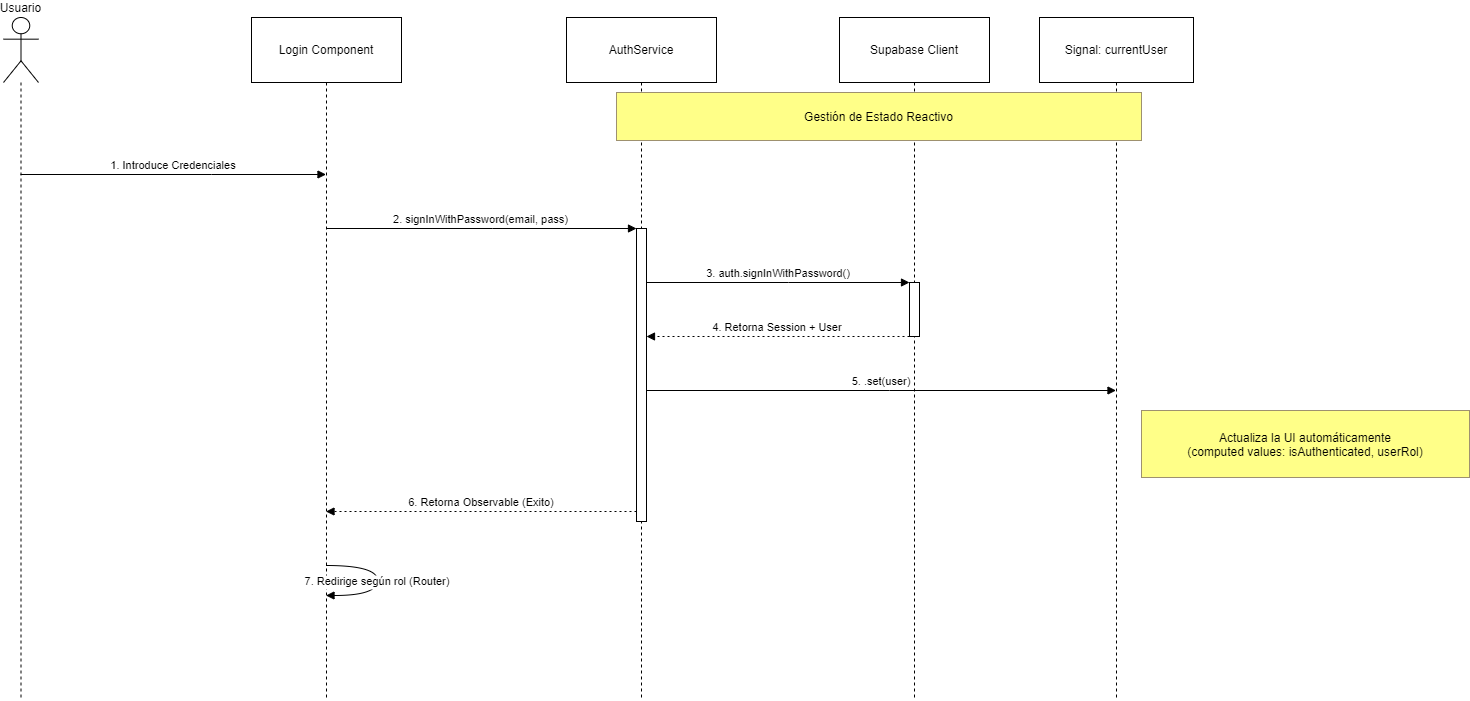

The diagram above was exported from draw.io. Its source (the exported page's mxGraphModel, read from the mxfile embedded in the PNG):
<mxGraphModel dx="1050" dy="621" grid="1" gridSize="10" guides="1" tooltips="1" connect="1" arrows="1" fold="1" page="1" pageScale="1" pageWidth="827" pageHeight="1169" math="0" shadow="0">
  <root>
    <mxCell id="0" />
    <mxCell id="1" parent="0" />
    <mxCell id="hmWl5_VDpGQrd2dyQiF4-1" value="Usuario" style="shape=umlLifeline;perimeter=lifelinePerimeter;whiteSpace=wrap;container=1;dropTarget=0;collapsible=0;recursiveResize=0;outlineConnect=0;portConstraint=eastwest;newEdgeStyle={&quot;edgeStyle&quot;:&quot;elbowEdgeStyle&quot;,&quot;elbow&quot;:&quot;vertical&quot;,&quot;curved&quot;:0,&quot;rounded&quot;:0};participant=umlActor;verticalAlign=bottom;labelPosition=center;verticalLabelPosition=top;align=center;size=65;" parent="1" vertex="1">
      <mxGeometry x="20" y="20" width="35" height="683" as="geometry" />
    </mxCell>
    <mxCell id="hmWl5_VDpGQrd2dyQiF4-2" value="Login Component" style="shape=umlLifeline;perimeter=lifelinePerimeter;whiteSpace=wrap;container=1;dropTarget=0;collapsible=0;recursiveResize=0;outlineConnect=0;portConstraint=eastwest;newEdgeStyle={&quot;edgeStyle&quot;:&quot;elbowEdgeStyle&quot;,&quot;elbow&quot;:&quot;vertical&quot;,&quot;curved&quot;:0,&quot;rounded&quot;:0};size=65;" parent="1" vertex="1">
      <mxGeometry x="268" y="20" width="150" height="683" as="geometry" />
    </mxCell>
    <mxCell id="hmWl5_VDpGQrd2dyQiF4-3" value="AuthService" style="shape=umlLifeline;perimeter=lifelinePerimeter;whiteSpace=wrap;container=1;dropTarget=0;collapsible=0;recursiveResize=0;outlineConnect=0;portConstraint=eastwest;newEdgeStyle={&quot;edgeStyle&quot;:&quot;elbowEdgeStyle&quot;,&quot;elbow&quot;:&quot;vertical&quot;,&quot;curved&quot;:0,&quot;rounded&quot;:0};size=65;" parent="1" vertex="1">
      <mxGeometry x="583" y="20" width="150" height="683" as="geometry" />
    </mxCell>
    <mxCell id="hmWl5_VDpGQrd2dyQiF4-4" value="" style="points=[];perimeter=orthogonalPerimeter;outlineConnect=0;targetShapes=umlLifeline;portConstraint=eastwest;newEdgeStyle={&quot;edgeStyle&quot;:&quot;elbowEdgeStyle&quot;,&quot;elbow&quot;:&quot;vertical&quot;,&quot;curved&quot;:0,&quot;rounded&quot;:0}" parent="hmWl5_VDpGQrd2dyQiF4-3" vertex="1">
      <mxGeometry x="70" y="211" width="10" height="293" as="geometry" />
    </mxCell>
    <mxCell id="hmWl5_VDpGQrd2dyQiF4-5" value="Supabase Client" style="shape=umlLifeline;perimeter=lifelinePerimeter;whiteSpace=wrap;container=1;dropTarget=0;collapsible=0;recursiveResize=0;outlineConnect=0;portConstraint=eastwest;newEdgeStyle={&quot;edgeStyle&quot;:&quot;elbowEdgeStyle&quot;,&quot;elbow&quot;:&quot;vertical&quot;,&quot;curved&quot;:0,&quot;rounded&quot;:0};size=65;" parent="1" vertex="1">
      <mxGeometry x="856" y="20" width="150" height="683" as="geometry" />
    </mxCell>
    <mxCell id="hmWl5_VDpGQrd2dyQiF4-6" value="" style="points=[];perimeter=orthogonalPerimeter;outlineConnect=0;targetShapes=umlLifeline;portConstraint=eastwest;newEdgeStyle={&quot;edgeStyle&quot;:&quot;elbowEdgeStyle&quot;,&quot;elbow&quot;:&quot;vertical&quot;,&quot;curved&quot;:0,&quot;rounded&quot;:0}" parent="hmWl5_VDpGQrd2dyQiF4-5" vertex="1">
      <mxGeometry x="70" y="265" width="10" height="54" as="geometry" />
    </mxCell>
    <mxCell id="hmWl5_VDpGQrd2dyQiF4-7" value="Signal: currentUser" style="shape=umlLifeline;perimeter=lifelinePerimeter;whiteSpace=wrap;container=1;dropTarget=0;collapsible=0;recursiveResize=0;outlineConnect=0;portConstraint=eastwest;newEdgeStyle={&quot;edgeStyle&quot;:&quot;elbowEdgeStyle&quot;,&quot;elbow&quot;:&quot;vertical&quot;,&quot;curved&quot;:0,&quot;rounded&quot;:0};size=65;" parent="1" vertex="1">
      <mxGeometry x="1056" y="20" width="154" height="683" as="geometry" />
    </mxCell>
    <mxCell id="hmWl5_VDpGQrd2dyQiF4-8" value="1. Introduce Credenciales" style="verticalAlign=bottom;edgeStyle=elbowEdgeStyle;elbow=vertical;curved=0;rounded=0;endArrow=block;" parent="1" source="hmWl5_VDpGQrd2dyQiF4-1" target="hmWl5_VDpGQrd2dyQiF4-2" edge="1">
      <mxGeometry relative="1" as="geometry">
        <Array as="points">
          <mxPoint x="228" y="177" />
        </Array>
      </mxGeometry>
    </mxCell>
    <mxCell id="hmWl5_VDpGQrd2dyQiF4-9" value="2. signInWithPassword(email, pass)" style="verticalAlign=bottom;edgeStyle=elbowEdgeStyle;elbow=vertical;curved=0;rounded=0;endArrow=block;" parent="1" source="hmWl5_VDpGQrd2dyQiF4-2" target="hmWl5_VDpGQrd2dyQiF4-4" edge="1">
      <mxGeometry relative="1" as="geometry">
        <Array as="points">
          <mxPoint x="509" y="231" />
        </Array>
      </mxGeometry>
    </mxCell>
    <mxCell id="hmWl5_VDpGQrd2dyQiF4-10" value="3. auth.signInWithPassword()" style="verticalAlign=bottom;edgeStyle=elbowEdgeStyle;elbow=vertical;curved=0;rounded=0;endArrow=block;" parent="1" source="hmWl5_VDpGQrd2dyQiF4-4" target="hmWl5_VDpGQrd2dyQiF4-6" edge="1">
      <mxGeometry relative="1" as="geometry">
        <Array as="points">
          <mxPoint x="805" y="285" />
        </Array>
      </mxGeometry>
    </mxCell>
    <mxCell id="hmWl5_VDpGQrd2dyQiF4-11" value="4. Retorna Session + User" style="verticalAlign=bottom;edgeStyle=elbowEdgeStyle;elbow=vertical;curved=0;rounded=0;dashed=1;dashPattern=2 3;endArrow=block;" parent="1" source="hmWl5_VDpGQrd2dyQiF4-6" target="hmWl5_VDpGQrd2dyQiF4-4" edge="1">
      <mxGeometry relative="1" as="geometry">
        <Array as="points">
          <mxPoint x="806" y="339" />
        </Array>
      </mxGeometry>
    </mxCell>
    <mxCell id="hmWl5_VDpGQrd2dyQiF4-12" value="5. .set(user)" style="verticalAlign=bottom;edgeStyle=elbowEdgeStyle;elbow=vertical;curved=0;rounded=0;endArrow=block;" parent="1" source="hmWl5_VDpGQrd2dyQiF4-4" target="hmWl5_VDpGQrd2dyQiF4-7" edge="1">
      <mxGeometry relative="1" as="geometry">
        <Array as="points">
          <mxPoint x="906" y="393" />
        </Array>
      </mxGeometry>
    </mxCell>
    <mxCell id="hmWl5_VDpGQrd2dyQiF4-13" value="6. Retorna Observable (Exito)" style="verticalAlign=bottom;edgeStyle=elbowEdgeStyle;elbow=vertical;curved=0;rounded=0;dashed=1;dashPattern=2 3;endArrow=block;" parent="1" source="hmWl5_VDpGQrd2dyQiF4-4" target="hmWl5_VDpGQrd2dyQiF4-2" edge="1">
      <mxGeometry relative="1" as="geometry">
        <Array as="points">
          <mxPoint x="510" y="514" />
        </Array>
      </mxGeometry>
    </mxCell>
    <mxCell id="hmWl5_VDpGQrd2dyQiF4-14" value="7. Redirige según rol (Router)" style="curved=1;endArrow=block;rounded=0;" parent="1" source="hmWl5_VDpGQrd2dyQiF4-2" target="hmWl5_VDpGQrd2dyQiF4-2" edge="1">
      <mxGeometry relative="1" as="geometry">
        <Array as="points">
          <mxPoint x="394" y="568" />
          <mxPoint x="394" y="598" />
        </Array>
      </mxGeometry>
    </mxCell>
    <mxCell id="hmWl5_VDpGQrd2dyQiF4-15" value="Gestión de Estado Reactivo" style="fillColor=#ffff88;strokeColor=#9E916F;" parent="1" vertex="1">
      <mxGeometry x="633" y="95" width="525" height="48" as="geometry" />
    </mxCell>
    <mxCell id="hmWl5_VDpGQrd2dyQiF4-16" value="Actualiza la UI automáticamente&#10;(computed values: isAuthenticated, userRol)" style="fillColor=#ffff88;strokeColor=#9E916F;" parent="1" vertex="1">
      <mxGeometry x="1158" y="413" width="328" height="67" as="geometry" />
    </mxCell>
  </root>
</mxGraphModel>